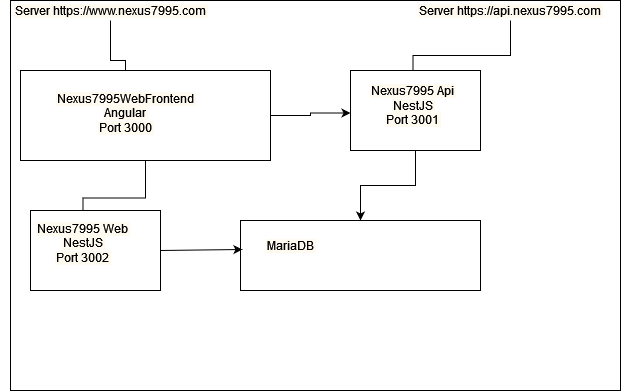

The diagram above was exported from draw.io. Its source (the exported page's mxGraphModel, read from the mxfile embedded in the PNG):
<mxGraphModel dx="1050" dy="503" grid="1" gridSize="10" guides="1" tooltips="1" connect="1" arrows="1" fold="1" page="1" pageScale="1" pageWidth="827" pageHeight="1169" math="0" shadow="0">
  <root>
    <mxCell id="0" />
    <mxCell id="1" parent="0" />
    <mxCell id="YoxA4uJI3HpViAD-u0TW-1" value="" style="rounded=0;whiteSpace=wrap;html=1;" parent="1" vertex="1">
      <mxGeometry x="170" y="70" width="610" height="390" as="geometry" />
    </mxCell>
    <mxCell id="YoxA4uJI3HpViAD-u0TW-21" value="" style="edgeStyle=orthogonalEdgeStyle;rounded=0;orthogonalLoop=1;jettySize=auto;html=1;" parent="1" source="YoxA4uJI3HpViAD-u0TW-2" target="YoxA4uJI3HpViAD-u0TW-5" edge="1">
      <mxGeometry relative="1" as="geometry" />
    </mxCell>
    <mxCell id="YoxA4uJI3HpViAD-u0TW-2" value="Server https://www.nexus7995.com" style="text;html=1;strokeColor=none;fillColor=none;align=center;verticalAlign=middle;whiteSpace=wrap;rounded=0;" parent="1" vertex="1">
      <mxGeometry x="160" y="70" width="220" height="20" as="geometry" />
    </mxCell>
    <mxCell id="YoxA4uJI3HpViAD-u0TW-20" value="" style="edgeStyle=orthogonalEdgeStyle;rounded=0;orthogonalLoop=1;jettySize=auto;html=1;" parent="1" source="YoxA4uJI3HpViAD-u0TW-3" target="YoxA4uJI3HpViAD-u0TW-7" edge="1">
      <mxGeometry relative="1" as="geometry" />
    </mxCell>
    <mxCell id="YoxA4uJI3HpViAD-u0TW-3" value="Server https://api.nexus7995.com" style="text;html=1;strokeColor=none;fillColor=none;align=center;verticalAlign=middle;whiteSpace=wrap;rounded=0;" parent="1" vertex="1">
      <mxGeometry x="560" y="70" width="220" height="20" as="geometry" />
    </mxCell>
    <mxCell id="YoxA4uJI3HpViAD-u0TW-16" style="edgeStyle=orthogonalEdgeStyle;rounded=0;orthogonalLoop=1;jettySize=auto;html=1;exitX=0.5;exitY=1;exitDx=0;exitDy=0;entryX=0.5;entryY=0;entryDx=0;entryDy=0;" parent="1" source="YoxA4uJI3HpViAD-u0TW-4" target="YoxA4uJI3HpViAD-u0TW-9" edge="1">
      <mxGeometry relative="1" as="geometry" />
    </mxCell>
    <mxCell id="YoxA4uJI3HpViAD-u0TW-17" style="edgeStyle=orthogonalEdgeStyle;rounded=0;orthogonalLoop=1;jettySize=auto;html=1;exitX=1;exitY=0.5;exitDx=0;exitDy=0;entryX=0;entryY=0.75;entryDx=0;entryDy=0;" parent="1" source="YoxA4uJI3HpViAD-u0TW-4" target="YoxA4uJI3HpViAD-u0TW-7" edge="1">
      <mxGeometry relative="1" as="geometry" />
    </mxCell>
    <mxCell id="YoxA4uJI3HpViAD-u0TW-4" value="" style="rounded=0;whiteSpace=wrap;html=1;" parent="1" vertex="1">
      <mxGeometry x="180" y="140" width="250" height="90" as="geometry" />
    </mxCell>
    <mxCell id="YoxA4uJI3HpViAD-u0TW-5" value="&lt;div&gt;Nexus7995WebFrontend&lt;/div&gt;&lt;div&gt;Angular&lt;/div&gt;&lt;div&gt;Port 3000&lt;/div&gt;&lt;div&gt;&lt;br&gt;&lt;/div&gt;" style="text;html=1;strokeColor=none;fillColor=none;align=center;verticalAlign=middle;whiteSpace=wrap;rounded=0;" parent="1" vertex="1">
      <mxGeometry x="190" y="170" width="190" height="40" as="geometry" />
    </mxCell>
    <mxCell id="YoxA4uJI3HpViAD-u0TW-18" value="" style="edgeStyle=orthogonalEdgeStyle;rounded=0;orthogonalLoop=1;jettySize=auto;html=1;" parent="1" source="YoxA4uJI3HpViAD-u0TW-6" target="YoxA4uJI3HpViAD-u0TW-11" edge="1">
      <mxGeometry relative="1" as="geometry" />
    </mxCell>
    <mxCell id="YoxA4uJI3HpViAD-u0TW-6" value="" style="rounded=0;whiteSpace=wrap;html=1;" parent="1" vertex="1">
      <mxGeometry x="510" y="140" width="130" height="80" as="geometry" />
    </mxCell>
    <mxCell id="YoxA4uJI3HpViAD-u0TW-7" value="&lt;div&gt;Nexus7995 Api&lt;/div&gt;&lt;div&gt;NestJS&lt;/div&gt;&lt;div&gt;Port 3001&lt;/div&gt;" style="text;html=1;strokeColor=none;fillColor=none;align=center;verticalAlign=middle;whiteSpace=wrap;rounded=0;" parent="1" vertex="1">
      <mxGeometry x="510" y="160" width="125" height="30" as="geometry" />
    </mxCell>
    <mxCell id="YoxA4uJI3HpViAD-u0TW-8" value="" style="rounded=0;whiteSpace=wrap;html=1;" parent="1" vertex="1">
      <mxGeometry x="190" y="280" width="130" height="80" as="geometry" />
    </mxCell>
    <mxCell id="YoxA4uJI3HpViAD-u0TW-9" value="&lt;div&gt;Nexus7995 Web&lt;/div&gt;&lt;div&gt;NestJS&lt;/div&gt;&lt;div&gt;Port 3002&lt;/div&gt;&lt;div&gt;&lt;br&gt;&lt;/div&gt;" style="text;html=1;strokeColor=none;fillColor=none;align=center;verticalAlign=middle;whiteSpace=wrap;rounded=0;" parent="1" vertex="1">
      <mxGeometry x="180" y="305" width="125" height="30" as="geometry" />
    </mxCell>
    <mxCell id="YoxA4uJI3HpViAD-u0TW-11" value="" style="rounded=0;whiteSpace=wrap;html=1;" parent="1" vertex="1">
      <mxGeometry x="400" y="290" width="240" height="70" as="geometry" />
    </mxCell>
    <mxCell id="YoxA4uJI3HpViAD-u0TW-12" value="MariaDB" style="text;html=1;strokeColor=none;fillColor=none;align=center;verticalAlign=middle;whiteSpace=wrap;rounded=0;" parent="1" vertex="1">
      <mxGeometry x="420" y="300" width="60" height="30" as="geometry" />
    </mxCell>
    <mxCell id="YoxA4uJI3HpViAD-u0TW-15" value="" style="endArrow=classic;html=1;rounded=0;exitX=1;exitY=0.5;exitDx=0;exitDy=0;entryX=0.008;entryY=0.414;entryDx=0;entryDy=0;entryPerimeter=0;" parent="1" source="YoxA4uJI3HpViAD-u0TW-8" target="YoxA4uJI3HpViAD-u0TW-11" edge="1">
      <mxGeometry width="50" height="50" relative="1" as="geometry">
        <mxPoint x="390" y="340" as="sourcePoint" />
        <mxPoint x="440" y="290" as="targetPoint" />
      </mxGeometry>
    </mxCell>
  </root>
</mxGraphModel>